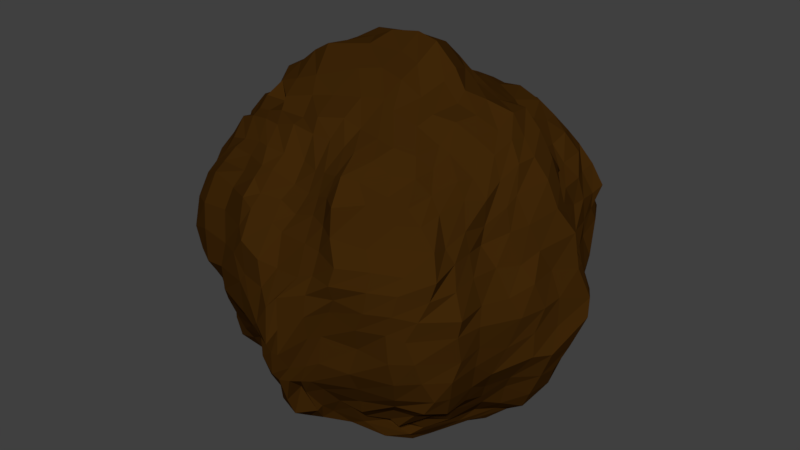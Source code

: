 # Source: Boulder.blend  (saved by Blender 2.77.0; exported with 4.5.12 LTS)
import bpy
from mathutils import Matrix  # noqa: F401  (used for matrix-valued properties, if any)

bpy.ops.wm.read_factory_settings(use_empty=True)
scene = bpy.context.scene
scene.name = 'Scene'

# ---- collections
col_collection_1 = bpy.data.collections.new('Collection 1'); scene.collection.children.link(col_collection_1)

# ---- materials (node trees are filled in below, after node groups)
mat_material_001 = bpy.data.materials.new('Material.001')
mat_material_001.alpha_threshold = 0.0
mat_material_001.use_transparent_shadow = False
mat_material_001.diffuse_color = (0.04955, 0.01964, 0.00249, 1.0)
mat_material_001.roughness = 0.5
mat_material_001.specular_intensity = 0.0

# ---- material node trees

# ---- world
world_world = bpy.data.worlds.new('World'); scene.world = world_world
world_world.color = (0.05088, 0.05088, 0.05088)
world_world.use_sun_shadow = False
world_world.sun_shadow_jitter_overblur = 0.0
world_world.cycles.sampling_method = 'MANUAL'

# ---- meshes
me_cube_002 = bpy.data.meshes.new('Cube.002')
me_cube_002.from_pydata([(-1.143, -0.9931, -0.9934), (-0.9323, -1.104, 1.082), (-0.9576, 1.053, -1.034), (-1.096, 1.04, 0.9534), (0.84, -1.093, -1.026), (0.8614, -1.015, 0.9481), (1.087, 0.8745, -0.9994), (1.04, 0.9185, 1.034), (-1.101, -1.093, -0.4546), (-1.223, -1.303, 0.02168), (-1.352, -1.063, 0.6267), (-1.25, -0.4302, 1.198), (-1.37, -0.03718, 1.196), (-1.205, 0.5539, 1.154), (-1.123, 1.215, 0.6637), (-1.116, 1.146, 0.05825), (-1.263, 1.343, -0.4844), (-1.077, 0.5805, -1.188), (-1.162, 0.05745, -1.164), (-1.155, -0.4629, -1.159), (-0.493, 1.037, 1.016), (0.01062, 1.312, 1.102), (0.3227, 1.234, 1.12), (1.322, 1.103, 0.5266), (1.108, 1.272, 0.006877), (1.015, 1.179, -0.6001), (0.4268, 1.132, -1.05), (0.07891, 1.082, -1.21), (-0.5276, 1.19, -1.092), (1.099, 0.4891, 1.018), (1.192, 0.01301, 1.292), (1.086, -0.5043, 1.087), (1.255, -1.156, 0.513), (1.103, -1.337, 0.01987), (1.247, -1.147, -0.5704), (1.061, -0.3314, -1.182), (1.278, 0.06162, -1.214), (1.139, 0.4236, -1.091), (0.419, -1.267, 1.173), (0.05028, -1.156, 1.077), (-0.4475, -1.19, 1.16), (-0.3587, -1.087, -1.059), (-0.002064, -1.281, -1.211), (0.4008, -1.174, -0.998), (0.6042, -0.5868, 1.415), (0.0433, -0.6034, 1.525), (-0.665, -0.7427, 1.403), (0.6617, -0.05926, 1.572), (0.02398, 0.1403, 1.884), (-0.8498, 0.05899, 1.613), (0.5498, 0.5215, 1.42), (-0.1438, 0.6642, 1.42), (-0.6474, 0.716, 1.424), (-0.6787, -0.5384, -1.468), (-0.06804, -0.6542, -1.353), (0.645, -0.6718, -1.502), (-0.8228, -0.04771, -1.42), (0.1429, 0.1109, -1.451), (0.6892, 0.1344, -1.564), (-0.5926, 0.712, -1.409), (0.01032, 0.6761, -1.487), (0.4926, 0.5421, -1.4), (0.5997, -1.56, 0.5808), (0.514, -1.539, 0.157), (0.278, -1.538, -0.594), (-0.08545, -1.422, 0.6013), (0.04212, -1.781, -0.2131), (0.04876, -1.668, -0.6073), (-0.4349, -1.49, 0.8248), (-0.4374, -1.582, 0.09665), (-0.3711, -1.396, -0.5736), (1.299, 0.6737, 0.4901), (1.513, 0.5703, -0.01468), (1.311, 0.5549, -0.7028), (1.536, 0.0181, 0.7763), (1.773, 0.2317, -0.04401), (1.613, 0.0133, -0.7002), (1.202, -0.5324, 0.5608), (1.56, -0.4466, -0.003117), (1.312, -0.558, -0.7059), (-0.8059, 1.314, 0.6222), (-0.6849, 1.378, -0.04323), (-0.5915, 1.534, -0.7456), (-0.1328, 1.538, 0.4764), (-0.06356, 1.628, 0.01384), (0.2918, 1.498, -0.9004), (0.3995, 1.395, 0.4844), (0.3822, 1.524, -0.04232), (0.5565, 1.405, -0.7141), (-1.512, -0.5291, 0.5722), (-1.5, -0.689, 0.03403), (-1.262, -0.6503, -0.6177), (-1.701, -0.1843, 0.5014), (-1.69, 0.08815, -0.05262), (-1.37, 0.07838, -0.5277), (-1.577, 0.6543, 0.5344), (-1.438, 0.858, -0.1072), (-1.17, 0.7657, -0.6263), (-1.202, -1.084, 0.7856), (-1.071, -1.084, 0.9132), (-1.133, 0.7095, 1.042), (-1.111, 0.9349, 1.029), (-1.131, 1.256, -0.7294), (-1.055, 1.208, -0.8832), (-1.137, -0.6309, -1.076), (-1.191, -0.7546, -1.07), (0.5443, 1.191, 1.126), (0.8287, 1.028, 1.085), (1.057, 1.076, -0.762), (1.056, 0.9965, -0.8929), (-0.6934, 1.144, -1.121), (-0.8376, 1.103, -1.1), (1.036, -0.6334, 1.092), (0.9643, -0.8575, 1.031), (1.155, -1.16, -0.7197), (0.9909, -1.081, -0.858), (1.124, 0.5861, -1.039), (1.096, 0.7845, -1.091), (-0.5751, -1.149, 1.157), (-0.7616, -1.133, 1.123), (0.51, -1.131, -1.055), (0.7145, -1.056, -1.034), (-1.136, -1.053, -0.7755), (-1.101, -1.083, -0.6096), (-1.165, -1.158, -0.321), (-1.243, -1.235, -0.1359), (-1.343, -1.256, 0.1836), (-1.316, -1.212, 0.4643), (-1.076, -0.8544, 1.16), (-1.136, -0.6774, 1.108), (-1.27, -0.3046, 1.183), (-1.352, -0.1246, 1.21), (-1.337, 0.1527, 1.228), (-1.28, 0.4032, 1.137), (-1.112, 1.127, 0.8571), (-1.141, 1.178, 0.7663), (-1.128, 1.188, 0.4488), (-1.206, 1.161, 0.2357), (-1.1, 1.193, -0.1384), (-1.211, 1.253, -0.2541), (-0.9748, 0.9225, -1.11), (-1.076, 0.7985, -1.134), (-1.12, 0.4847, -1.147), (-1.14, 0.2272, -1.204), (-1.176, -0.1308, -1.154), (-1.166, -0.2993, -1.171), (-0.9001, 1.061, 1.028), (-0.7421, 1.035, 1.056), (-0.3235, 1.124, 1.117), (-0.1594, 1.23, 1.153), (0.1396, 1.263, 1.069), (0.2405, 1.252, 1.096), (1.111, 1.007, 0.8964), (1.226, 1.064, 0.7214), (1.211, 1.193, 0.3136), (1.169, 1.311, 0.2048), (1.107, 1.263, -0.2116), (1.091, 1.19, -0.4192), (0.8642, 1.008, -1.004), (0.6364, 1.086, -1.0), (0.3037, 1.14, -1.091), (0.177, 1.12, -1.172), (-0.1903, 1.174, -1.168), (-0.3414, 1.131, -1.218), (1.108, 0.7656, 1.072), (1.063, 0.6542, 0.9878), (1.145, 0.3526, 1.162), (1.212, 0.2046, 1.299), (1.179, -0.1396, 1.314), (1.135, -0.3009, 1.226), (1.022, -1.057, 0.8624), (1.176, -1.087, 0.7109), (1.221, -1.195, 0.3538), (1.178, -1.278, 0.1983), (1.167, -1.301, -0.1743), (1.194, -1.242, -0.3683), (0.9286, -0.8047, -1.06), (1.013, -0.626, -1.141), (1.174, -0.1757, -1.204), (1.226, -0.07807, -1.242), (1.242, 0.2458, -1.162), (1.205, 0.3294, -1.104), (0.7407, -1.099, 1.039), (0.5508, -1.206, 1.143), (0.3274, -1.226, 1.138), (0.1679, -1.182, 1.105), (-0.1306, -1.092, 1.094), (-0.2826, -1.165, 1.135), (-0.8755, -0.9655, -1.058), (-0.6105, -1.037, -1.072), (-0.2449, -1.113, -1.128), (-0.1565, -1.237, -1.186), (0.1413, -1.271, -1.166), (0.2265, -1.227, -1.084), (-0.8134, -0.6011, 1.283), (-1.022, -0.6181, 1.293), (0.9064, -0.5733, 1.264), (0.8117, -0.5757, 1.307), (0.3837, -0.6169, 1.495), (0.2449, -0.5612, 1.536), (-0.2276, -0.6387, 1.486), (-0.4208, -0.6803, 1.453), (-1.036, 0.03905, 1.498), (-1.234, 0.02426, 1.394), (1.048, 0.06076, 1.444), (0.8399, -0.01255, 1.526), (0.4953, 0.02944, 1.701), (0.2708, 0.06591, 1.869), (-0.2494, 0.1285, 1.845), (-0.4577, 0.1476, 1.749), (-0.8617, 0.7, 1.343), (-0.9694, 0.6574, 1.24), (0.9318, 0.4696, 1.176), (0.7215, 0.5629, 1.335), (0.3035, 0.5935, 1.435), (0.08949, 0.632, 1.439), (-0.3208, 0.7044, 1.474), (-0.4497, 0.7528, 1.467), (0.6001, -0.8697, 1.326), (0.5407, -1.035, 1.258), (0.05893, -0.8225, 1.418), (0.03433, -0.9609, 1.279), (-0.6046, -0.8569, 1.329), (-0.523, -0.9906, 1.266), (0.6931, -0.1949, 1.508), (0.6414, -0.4427, 1.478), (0.02221, -0.08225, 1.766), (0.03176, -0.3333, 1.694), (-0.8769, -0.1614, 1.611), (-0.7448, -0.527, 1.48), (0.6283, 0.3278, 1.479), (0.5613, 0.225, 1.543), (-0.04335, 0.5558, 1.639), (-0.06851, 0.3041, 1.806), (-0.6807, 0.5347, 1.591), (-0.7984, 0.295, 1.632), (0.4662, 1.023, 1.269), (0.4665, 0.7138, 1.364), (-0.01444, 1.061, 1.278), (-0.1627, 0.8972, 1.303), (-0.5563, 0.9475, 1.203), (-0.634, 0.8743, 1.334), (0.7562, -0.5674, -1.452), (0.959, -0.4123, -1.303), (-1.022, -0.4944, -1.284), (-0.8329, -0.5379, -1.402), (-0.448, -0.61, -1.443), (-0.2364, -0.632, -1.371), (0.155, -0.6312, -1.447), (0.3609, -0.6554, -1.507), (0.8673, 0.05919, -1.458), (1.009, 0.1203, -1.321), (-1.04, 0.01171, -1.235), (-0.9217, 0.009372, -1.353), (-0.5102, 0.04595, -1.488), (-0.1358, -0.006031, -1.423), (0.2918, 0.0996, -1.516), (0.4879, 0.09297, -1.526), (0.7451, 0.5323, -1.342), (0.9728, 0.5219, -1.199), (-0.9467, 0.6662, -1.293), (-0.7789, 0.6787, -1.293), (-0.3707, 0.7639, -1.476), (-0.2009, 0.7336, -1.438), (0.1806, 0.6209, -1.473), (0.3948, 0.6275, -1.452), (-0.5871, -0.7107, -1.365), (-0.4863, -0.9352, -1.227), (-0.08773, -0.8136, -1.327), (-0.004892, -1.073, -1.303), (0.5511, -0.9309, -1.366), (0.4126, -1.043, -1.212), (-0.7454, -0.2204, -1.447), (-0.7403, -0.4006, -1.457), (0.09452, -0.1309, -1.398), (-0.04012, -0.3871, -1.42), (0.6612, -0.1768, -1.554), (0.6127, -0.4046, -1.536), (-0.7185, 0.4753, -1.425), (-0.7111, 0.2205, -1.4), (0.06664, 0.4692, -1.532), (0.03516, 0.3237, -1.471), (0.585, 0.4369, -1.488), (0.6427, 0.2611, -1.561), (-0.5339, 1.026, -1.22), (-0.5782, 0.9027, -1.316), (0.07938, 0.9634, -1.284), (0.0255, 0.834, -1.416), (0.4613, 0.9424, -1.176), (0.5103, 0.6997, -1.312), (0.3144, -1.423, -0.7148), (0.351, -1.273, -0.8965), (0.4726, -1.437, 0.9952), (0.4843, -1.474, 0.7637), (0.5682, -1.597, 0.4301), (0.5717, -1.55, 0.2893), (0.4228, -1.541, -0.1013), (0.3977, -1.552, -0.361), (0.022, -1.562, -0.8787), (0.02543, -1.484, -1.058), (0.06291, -1.252, 0.9249), (-0.01695, -1.328, 0.7434), (-0.04398, -1.531, 0.3412), (0.0132, -1.73, 0.09738), (0.03625, -1.725, -0.3217), (0.04168, -1.732, -0.519), (-0.4081, -1.304, -0.7338), (-0.3812, -1.191, -0.907), (-0.4345, -1.267, 1.025), (-0.461, -1.333, 0.9339), (-0.4912, -1.5, 0.5557), (-0.5129, -1.562, 0.3308), (-0.4153, -1.583, -0.1898), (-0.4452, -1.434, -0.3917), (0.8448, -1.425, 0.5741), (1.05, -1.287, 0.5449), (0.7411, -1.494, 0.06015), (0.9764, -1.416, 0.07112), (0.6458, -1.376, -0.5907), (0.9637, -1.295, -0.5985), (0.1852, -1.439, 0.5998), (0.3429, -1.452, 0.5898), (0.1168, -1.717, -0.07748), (0.3395, -1.646, 0.089), (0.1149, -1.618, -0.6192), (0.1963, -1.565, -0.6131), (-0.3875, -1.458, 0.7278), (-0.1698, -1.439, 0.6632), (-0.2704, -1.648, -0.004798), (-0.1313, -1.709, -0.1222), (-0.2479, -1.483, -0.6312), (-0.1028, -1.61, -0.6507), (-1.035, -1.245, 0.7847), (-0.7472, -1.314, 0.7516), (-1.03, -1.41, 0.006028), (-0.7836, -1.475, 0.06832), (-0.8562, -1.267, -0.5554), (-0.6648, -1.294, -0.562), (1.287, 0.5582, -0.8016), (1.223, 0.4718, -0.9976), (1.19, 0.5875, 0.8054), (1.273, 0.5624, 0.677), (1.396, 0.5749, 0.3089), (1.449, 0.56, 0.1828), (1.435, 0.5213, -0.2325), (1.421, 0.6158, -0.4445), (1.538, 0.06269, -0.9022), (1.422, 0.06084, -0.9923), (1.313, -0.01406, 1.166), (1.44, 0.00398, 0.9994), (1.654, 0.1182, 0.5609), (1.705, 0.1254, 0.2514), (1.793, 0.1879, -0.2034), (1.688, 0.1126, -0.4964), (1.251, -0.511, -0.8563), (1.211, -0.4373, -0.9721), (1.208, -0.4902, 0.9334), (1.202, -0.4945, 0.7115), (1.334, -0.504, 0.3926), (1.47, -0.5064, 0.1684), (1.493, -0.5327, -0.2675), (1.415, -0.6161, -0.5086), (1.311, 0.8099, 0.4951), (1.295, 0.988, 0.482), (1.402, 0.8378, -0.03418), (1.249, 1.085, 0.01049), (1.229, 0.7258, -0.6441), (1.154, 0.9779, -0.6629), (1.522, 0.1737, 0.677), (1.34, 0.4416, 0.593), (1.706, 0.3322, -0.02502), (1.583, 0.4476, -0.03472), (1.575, 0.228, -0.6715), (1.421, 0.444, -0.6684), (1.334, -0.3293, 0.6374), (1.452, -0.2503, 0.7064), (1.629, -0.2201, 0.009536), (1.651, -0.04739, 0.03512), (1.421, -0.3539, -0.6762), (1.587, -0.1484, -0.6988), (1.231, -0.9036, 0.5598), (1.222, -0.7105, 0.5692), (1.378, -1.04, 0.02891), (1.414, -0.8078, 0.03025), (1.303, -1.016, -0.5841), (1.332, -0.7695, -0.5895), (-0.6635, 1.488, -0.8224), (-0.6005, 1.298, -0.9736), (-0.6721, 1.134, 0.9251), (-0.6745, 1.218, 0.8043), (-0.7996, 1.373, 0.4503), (-0.7164, 1.406, 0.1904), (-0.6584, 1.471, -0.2485), (-0.6737, 1.565, -0.4424), (0.2072, 1.363, -0.978), (0.1382, 1.248, -1.128), (-0.07218, 1.451, 0.889), (-0.08347, 1.493, 0.7345), (-0.1716, 1.587, 0.3328), (-0.07464, 1.566, 0.1742), (0.01129, 1.64, -0.3237), (0.1521, 1.64, -0.637), (0.5156, 1.371, -0.8867), (0.5024, 1.277, -0.9466), (0.3589, 1.301, 0.8983), (0.3796, 1.324, 0.7216), (0.4427, 1.411, 0.3365), (0.4153, 1.538, 0.1334), (0.4272, 1.534, -0.26), (0.5687, 1.484, -0.4906), (-0.9619, 1.313, 0.657), (-1.044, 1.254, 0.6755), (-0.809, 1.311, -0.01289), (-0.9831, 1.227, 0.05805), (-0.8504, 1.532, -0.591), (-1.045, 1.456, -0.4983), (-0.3274, 1.546, 0.5514), (-0.584, 1.377, 0.5893), (-0.2913, 1.519, -0.005211), (-0.508, 1.517, -0.04265), (-0.08444, 1.601, -0.8251), (-0.3166, 1.603, -0.6895), (0.2103, 1.416, 0.553), (0.0619, 1.556, 0.5502), (0.2547, 1.602, -0.05496), (0.09989, 1.608, 0.01319), (0.4725, 1.457, -0.7734), (0.3551, 1.474, -0.8159), (1.051, 1.257, 0.5323), (0.6974, 1.337, 0.4981), (0.8739, 1.399, -0.01232), (0.6812, 1.504, -0.01396), (0.853, 1.285, -0.6319), (0.7153, 1.367, -0.7067), (-1.245, -0.5776, -0.8447), (-1.206, -0.5397, -0.9989), (-1.347, -0.5151, 1.038), (-1.392, -0.5222, 0.7668), (-1.533, -0.6089, 0.4343), (-1.481, -0.579, 0.2528), (-1.446, -0.6544, -0.1902), (-1.345, -0.6396, -0.4297), (-1.351, 0.08081, -0.7534), (-1.285, 0.1182, -0.9413), (-1.505, -0.08218, 0.9933), (-1.622, 0.01797, 0.8401), (-1.799, -0.03392, 0.3475), (-1.696, 0.01023, 0.1784), (-1.589, 0.07157, -0.2619), (-1.51, 0.04618, -0.4166), (-1.171, 0.6788, -0.7696), (-1.14, 0.6576, -0.9933), (-1.294, 0.6108, 0.9617), (-1.404, 0.6281, 0.7222), (-1.496, 0.7276, 0.3279), (-1.489, 0.8393, 0.1928), (-1.388, 0.8235, -0.2873), (-1.29, 0.8301, -0.4116), (-1.503, -0.7232, 0.6065), (-1.385, -0.925, 0.6138), (-1.429, -0.8666, 0.07527), (-1.384, -1.073, -0.01588), (-1.217, -0.7774, -0.5877), (-1.157, -0.9573, -0.572), (-1.672, -0.2258, 0.6076), (-1.576, -0.4106, 0.6066), (-1.646, -0.1664, -0.0206), (-1.595, -0.3904, -0.03653), (-1.403, -0.1936, -0.6291), (-1.303, -0.3967, -0.6219), (-1.608, 0.3839, 0.5152), (-1.652, 0.1646, 0.5811), (-1.552, 0.6101, -0.07252), (-1.627, 0.4297, -0.06232), (-1.281, 0.5021, -0.592), (-1.365, 0.2655, -0.5881), (-1.289, 1.024, 0.5761), (-1.399, 0.8444, 0.5507), (-1.242, 1.044, 0.01961), (-1.349, 0.9747, -0.0286), (-1.274, 1.125, -0.5225), (-1.221, 1.004, -0.5691), (-1.258, 0.9836, -0.2282), (-1.274, 1.037, -0.3776), (-1.298, 1.133, -0.1975), (-1.251, 1.109, -0.3408), (-1.378, 0.8983, 0.3215), (-1.383, 0.92, 0.1726), (-1.289, 1.065, 0.3804), (-1.244, 1.009, 0.238), (-1.218, 0.7683, 0.8904), (-1.345, 0.8248, 0.7306), (-1.176, 0.9551, 0.8651), (-1.238, 1.045, 0.7539), (-1.545, 0.4208, -0.2769), (-1.485, 0.306, -0.3977), (-1.515, 0.5433, -0.2553), (-1.387, 0.533, -0.4044), (-1.718, 0.293, 0.3952), (-1.693, 0.3572, 0.1778), (-1.593, 0.5069, 0.3437), (-1.603, 0.5311, 0.1392), (-1.425, 0.1244, 1.013), (-1.546, 0.1667, 0.7844), (-1.457, 0.4265, 0.9397), (-1.605, 0.3866, 0.7367), (-1.517, -0.366, -0.2266), (-1.428, -0.4156, -0.4299), (-1.577, -0.1791, -0.2186), (-1.472, -0.1427, -0.4683), (-1.641, -0.3892, 0.3948), (-1.58, -0.4533, 0.1533), (-1.668, -0.2353, 0.3745), (-1.707, -0.2008, 0.19), (-1.417, -0.343, 1.044), (-1.531, -0.338, 0.8144), (-1.498, -0.1521, 1.041), (-1.549, -0.1482, 0.8246), (-1.331, -1.02, -0.2188), (-1.272, -1.067, -0.3977), (-1.377, -0.8409, -0.1137), (-1.319, -0.8156, -0.4119), (-1.446, -0.9769, 0.3988), (-1.394, -1.046, 0.1639), (-1.492, -0.7517, 0.3788), (-1.515, -0.8276, 0.3052), (-1.191, -0.8764, 0.9843), (-1.318, -0.9156, 0.8168), (-1.251, -0.6714, 0.9506), (-1.395, -0.7331, 0.8331), (-1.294, 0.3126, -0.7923), (-1.242, 0.2768, -1.049), (-1.201, 0.4899, -0.8212), (-1.181, 0.4823, -0.9516), (-1.264, -0.3361, -0.7599), (-1.271, -0.3391, -1.021), (-1.358, -0.1319, -0.8178), (-1.207, -0.1409, -1.005), (-1.173, -0.9139, -0.7193), (-1.142, -0.8236, -0.9001), (-1.169, -0.7438, -0.7396), (-1.146, -0.6935, -0.9045), (0.6549, 1.462, -0.286), (0.7305, 1.445, -0.5077), (0.9163, 1.421, -0.2074), (0.8989, 1.335, -0.4301), (0.7132, 1.405, 0.292), (0.7082, 1.485, 0.1899), (1.019, 1.336, 0.3785), (0.9254, 1.347, 0.1569), (0.5793, 1.289, 0.9105), (0.6187, 1.323, 0.7314), (0.8647, 1.092, 0.909), (0.9808, 1.167, 0.7509), (0.2688, 1.644, -0.2149), (0.3328, 1.588, -0.5438), (0.3268, 1.577, -0.2989), (0.3809, 1.544, -0.5061), (0.05135, 1.586, 0.3967), (0.1178, 1.627, 0.1755), (0.2765, 1.516, 0.39), (0.2492, 1.559, 0.1612), (0.1182, 1.419, 0.8951), (0.07357, 1.497, 0.7692), (0.2325, 1.348, 0.8606), (0.2252, 1.389, 0.7539), (-0.4683, 1.571, -0.2995), (-0.4314, 1.602, -0.4824), (-0.2524, 1.611, -0.3411), (-0.1666, 1.594, -0.5572), (-0.5703, 1.443, 0.372), (-0.498, 1.434, 0.1356), (-0.3079, 1.548, 0.3645), (-0.2992, 1.479, 0.1753), (-0.4435, 1.226, 0.9691), (-0.4592, 1.324, 0.8011), (-0.2825, 1.343, 0.9995), (-0.2745, 1.438, 0.7794), (-1.017, 1.32, -0.1385), (-1.041, 1.431, -0.3399), (-0.7946, 1.394, -0.2443), (-0.8865, 1.505, -0.3598), (-1.02, 1.287, 0.4512), (-1.014, 1.197, 0.2813), (-0.9653, 1.342, 0.4625), (-0.9077, 1.28, 0.1695), (-0.9221, 1.136, 0.8951), (-1.036, 1.211, 0.7983), (-0.7907, 1.144, 0.9416), (-0.9116, 1.238, 0.8123), (0.3157, 1.415, -0.9596), (0.2356, 1.274, -1.088), (0.411, 1.375, -0.9276), (0.3948, 1.274, -1.002), (-0.3188, 1.46, -0.886), (-0.3061, 1.339, -1.132), (-0.1721, 1.43, -0.9661), (-0.1752, 1.323, -1.076), (-1.015, 1.394, -0.7106), (-0.8803, 1.226, -0.9177), (-0.819, 1.446, -0.7821), (-0.7741, 1.274, -0.9928), (1.407, -0.7888, -0.1673), (1.388, -0.8106, -0.3451), (1.384, -0.9962, -0.2107), (1.349, -1.056, -0.3855), (1.299, -0.7524, 0.399), (1.38, -0.7447, 0.1796), (1.304, -0.9755, 0.3751), (1.402, -1.027, 0.1774), (1.11, -0.641, 0.9604), (1.181, -0.7126, 0.7439), (1.05, -0.8729, 0.9071), (1.154, -0.9234, 0.6722), (1.661, -0.06033, -0.2255), (1.682, -0.1495, -0.4495), (1.596, -0.3011, -0.1995), (1.602, -0.3077, -0.4247), (1.53, -0.1965, 0.4843), (1.58, -0.08042, 0.2792), (1.436, -0.3138, 0.3718), (1.565, -0.2977, 0.2424), (1.281, -0.1764, 1.151), (1.321, -0.2433, 0.9227), (1.213, -0.3251, 1.037), (1.298, -0.3372, 0.8468), (1.561, 0.4876, -0.2875), (1.493, 0.4204, -0.4672), (1.701, 0.3207, -0.2811), (1.654, 0.2946, -0.4622), (1.425, 0.413, 0.3849), (1.497, 0.4479, 0.1618), (1.539, 0.2281, 0.4413), (1.66, 0.255, 0.2287), (1.273, 0.4019, 0.9476), (1.232, 0.3887, 0.76), (1.333, 0.2169, 1.09), (1.447, 0.1788, 0.893), (1.266, 1.045, -0.2113), (1.177, 1.004, -0.4846), (1.371, 0.8183, -0.245), (1.296, 0.7752, -0.4476), (1.293, 0.9862, 0.3352), (1.305, 1.061, 0.2042), (1.328, 0.8201, 0.288), (1.347, 0.7868, 0.1603), (1.191, 0.8755, 0.8805), (1.207, 0.9289, 0.6856), (1.163, 0.6907, 0.8334), (1.267, 0.7749, 0.6963), (1.492, -0.1533, -0.9237), (1.401, -0.1044, -1.114), (1.35, -0.3191, -0.8201), (1.286, -0.2804, -1.041), (1.345, 0.4357, -0.7946), (1.301, 0.333, -0.954), (1.496, 0.2552, -0.8494), (1.311, 0.2563, -1.018), (1.158, 0.9316, -0.8128), (1.135, 0.8236, -0.9933), (1.204, 0.6556, -0.8074), (1.186, 0.632, -0.932), (-0.8058, -1.443, -0.1745), (-0.6766, -1.421, -0.3203), (-0.9605, -1.317, -0.1813), (-0.9054, -1.327, -0.3598), (-0.7946, -1.377, 0.5589), (-0.7411, -1.447, 0.2905), (-1.059, -1.37, 0.5383), (-1.046, -1.4, 0.3086), (-0.6325, -1.197, 1.034), (-0.6886, -1.231, 0.8931), (-0.8623, -1.154, 1.032), (-0.9286, -1.232, 0.9093), (-0.1496, -1.653, -0.2874), (-0.119, -1.678, -0.4428), (-0.2264, -1.663, -0.1969), (-0.2584, -1.544, -0.4202), (-0.1744, -1.614, 0.4064), (-0.1329, -1.63, 0.1766), (-0.3823, -1.588, 0.4956), (-0.377, -1.581, 0.1887), (-0.1127, -1.229, 0.9391), (-0.1648, -1.334, 0.8287), (-0.308, -1.271, 1.026), (-0.3451, -1.385, 0.8473), (0.3309, -1.598, -0.1283), (0.2698, -1.576, -0.4302), (0.1152, -1.733, -0.3098), (0.1409, -1.636, -0.4712), (0.355, -1.544, 0.4209), (0.3468, -1.623, 0.2825), (0.215, -1.562, 0.3679), (0.09882, -1.694, 0.1963), (0.3161, -1.316, 0.9839), (0.3337, -1.386, 0.7784), (0.1906, -1.279, 0.9401), (0.1795, -1.332, 0.8006), (0.9981, -1.413, -0.1828), (1.013, -1.365, -0.3954), (0.7118, -1.44, -0.1488), (0.6435, -1.47, -0.3973), (1.047, -1.359, 0.4114), (1.021, -1.4, 0.2422), (0.8421, -1.477, 0.4224), (0.8202, -1.496, 0.2401), (0.8711, -1.169, 0.8693), (0.9216, -1.217, 0.7155), (0.6787, -1.282, 1.024), (0.7592, -1.379, 0.718), (-0.08163, -1.533, -0.7952), (-0.1588, -1.441, -1.009), (-0.2728, -1.358, -0.8058), (-0.2224, -1.24, -0.9168), (0.1563, -1.474, -0.7868), (0.2063, -1.34, -0.9776), (0.09758, -1.468, -0.7581), (0.1829, -1.372, -1.021), (0.902, -1.217, -0.73), (0.788, -1.102, -0.8831), (0.5791, -1.279, -0.7909), (0.5667, -1.244, -0.9271), (0.2032, 0.8005, -1.391), (0.3269, 0.7369, -1.377), (0.227, 0.9623, -1.249), (0.3278, 0.9592, -1.194), (-0.3931, 0.8629, -1.337), (-0.2077, 0.8749, -1.409), (-0.3267, 1.018, -1.243), (-0.1336, 0.974, -1.31), (-0.9352, 0.8674, -1.219), (-0.7535, 0.8717, -1.275), (-0.8392, 0.967, -1.167), (-0.668, 1.013, -1.197), (0.2252, 0.3533, -1.538), (0.3942, 0.2922, -1.552), (0.2451, 0.4977, -1.512), (0.3937, 0.4179, -1.532), (-0.4299, 0.2637, -1.485), (-0.1728, 0.2991, -1.491), (-0.4279, 0.4561, -1.493), (-0.2186, 0.4191, -1.455), (-1.029, 0.2626, -1.29), (-0.8493, 0.226, -1.336), (-0.988, 0.4976, -1.296), (-0.8725, 0.4711, -1.354), (0.1257, -0.3962, -1.445), (0.4149, -0.3359, -1.521), (0.2922, -0.1479, -1.444), (0.438, -0.1671, -1.481), (-0.4798, -0.4064, -1.471), (-0.2754, -0.3916, -1.471), (-0.4923, -0.1708, -1.441), (-0.2044, -0.1387, -1.359), (-1.001, -0.3365, -1.279), (-0.8798, -0.3536, -1.358), (-1.043, -0.1681, -1.281), (-0.8809, -0.2113, -1.346), (0.1038, -1.069, -1.321), (0.2964, -1.077, -1.256), (0.1224, -0.836, -1.36), (0.315, -0.8747, -1.399), (-0.3337, -1.01, -1.241), (-0.1719, -1.039, -1.28), (-0.3922, -0.7406, -1.374), (-0.257, -0.7982, -1.346), (-0.9202, -0.8864, -1.141), (-0.7215, -0.8953, -1.184), (-0.9759, -0.684, -1.223), (-0.7374, -0.6996, -1.291), (0.903, 0.2562, -1.511), (1.082, 0.3071, -1.331), (0.8569, 0.4749, -1.376), (1.01, 0.3756, -1.266), (0.8267, -0.3076, -1.403), (1.009, -0.3, -1.332), (0.909, -0.1251, -1.487), (1.065, -0.165, -1.37), (0.5681, -0.9448, -1.174), (0.7279, -0.9134, -1.11), (0.7419, -0.8246, -1.318), (0.8258, -0.751, -1.248), (-0.3508, 0.8553, 1.314), (-0.4295, 0.8928, 1.357), (-0.2184, 1.015, 1.299), (-0.3368, 0.9861, 1.238), (0.2389, 0.8101, 1.376), (0.061, 0.8418, 1.35), (0.3076, 1.011, 1.26), (0.1767, 1.026, 1.279), (0.8452, 0.6813, 1.158), (0.641, 0.6605, 1.282), (0.8621, 0.8668, 1.084), (0.7212, 0.9544, 1.212), (-0.2872, 0.3381, 1.781), (-0.5536, 0.3088, 1.766), (-0.276, 0.5263, 1.634), (-0.4702, 0.5733, 1.602), (0.4001, 0.2901, 1.61), (0.1787, 0.3104, 1.786), (0.3794, 0.3832, 1.581), (0.1587, 0.5305, 1.603), (1.017, 0.2819, 1.416), (0.7953, 0.2214, 1.447), (0.9581, 0.3601, 1.266), (0.794, 0.389, 1.379), (-0.1641, -0.3974, 1.666), (-0.5429, -0.5029, 1.55), (-0.2959, -0.1086, 1.774), (-0.6661, -0.2181, 1.727), (0.4462, -0.3469, 1.543), (0.2737, -0.383, 1.662), (0.5017, -0.1243, 1.63), (0.2586, -0.1629, 1.73), (1.005, -0.3455, 1.33), (0.8317, -0.4066, 1.453), (1.05, -0.1387, 1.351), (0.8894, -0.2117, 1.464), (-0.1362, -0.9773, 1.28), (-0.3305, -0.994, 1.32), (-0.1573, -0.8991, 1.394), (-0.3475, -0.8688, 1.333), (0.3517, -1.037, 1.278), (0.2043, -0.9867, 1.266), (0.4271, -0.8459, 1.35), (0.2195, -0.8124, 1.366), (0.8578, -0.9194, 1.162), (0.7096, -1.019, 1.175), (0.8873, -0.7451, 1.184), (0.7648, -0.8024, 1.28), (-0.9623, 0.2329, 1.527), (-1.142, 0.1902, 1.357), (-0.8738, 0.5425, 1.404), (-1.086, 0.4498, 1.324), (-0.936, -0.513, 1.417), (-1.121, -0.4116, 1.254), (-1.041, -0.1762, 1.475), (-1.225, -0.1493, 1.387), (-0.6813, -0.9632, 1.267), (-0.8826, -0.9186, 1.231), (-0.7864, -0.8214, 1.272), (-0.9481, -0.7808, 1.239), (-0.8155, 0.8583, 1.222), (-1.026, 0.7675, 1.131), (-0.6691, 0.9464, 1.131), (-0.9278, 0.9538, 1.118), (0.7381, 0.7036, -1.264), (0.9322, 0.6609, -1.135), (0.7037, 0.8903, -1.148), (0.8991, 0.8631, -1.15), (-0.6531, -1.205, -0.7104), (-0.6565, -1.128, -0.9322), (-0.8737, -1.183, -0.7251), (-0.877, -1.085, -0.8745), (1.265, -0.7563, -0.7568), (1.109, -0.715, -0.9482), (1.238, -0.9649, -0.7857), (1.051, -0.8707, -0.9359), (0.693, 1.269, -0.7891), (0.6776, 1.181, -0.9087), (0.8405, 1.191, -0.7767), (0.8422, 1.105, -0.8751), (-1.188, 0.9654, -0.8166), (-1.152, 0.8792, -0.9815), (-1.179, 1.107, -0.7218), (-1.058, 0.9616, -0.9252)], [], [(865, 103, 2, 140), (861, 109, 6, 158), (857, 115, 4, 176), (853, 122, 0, 188), (849, 158, 6, 117), (845, 146, 3, 101), (841, 195, 11, 129), (837, 203, 12, 131), (833, 211, 13, 133), (829, 197, 44, 218), (825, 199, 45, 220), (821, 201, 46, 222), (817, 205, 47, 224), (813, 207, 48, 226), (809, 209, 49, 228), (805, 213, 50, 230), (801, 215, 51, 232), (797, 217, 52, 234), (793, 106, 22, 236), (789, 150, 21, 238), (785, 148, 20, 240), (781, 243, 35, 177), (777, 251, 36, 179), (773, 259, 37, 181), (769, 245, 53, 266), (765, 247, 54, 268), (761, 249, 55, 270), (757, 253, 56, 272), (753, 255, 57, 274), (749, 257, 58, 276), (745, 261, 59, 278), (741, 263, 60, 280), (737, 265, 61, 282), (733, 110, 28, 284), (729, 162, 27, 286), (725, 160, 26, 288), (721, 291, 43, 120), (717, 299, 42, 192), (713, 307, 41, 190), (709, 293, 62, 314), (705, 295, 63, 316), (701, 297, 64, 318), (697, 301, 65, 320), (693, 303, 66, 322), (689, 305, 67, 324), (685, 309, 68, 326), (681, 311, 69, 328), (677, 313, 70, 330), (673, 98, 10, 332), (669, 126, 9, 334), (665, 124, 8, 336), (661, 339, 37, 116), (657, 347, 36, 180), (653, 355, 35, 178), (649, 341, 71, 362), (645, 343, 72, 364), (641, 345, 73, 366), (637, 349, 74, 368), (633, 351, 75, 370), (629, 353, 76, 372), (625, 357, 77, 374), (621, 359, 78, 376), (617, 361, 79, 378), (613, 171, 32, 380), (609, 173, 33, 382), (605, 175, 34, 384), (601, 387, 28, 110), (597, 395, 27, 162), (593, 403, 26, 160), (589, 389, 80, 410), (585, 391, 81, 412), (581, 393, 82, 414), (577, 397, 83, 416), (573, 399, 84, 418), (569, 401, 85, 420), (565, 405, 86, 422), (561, 407, 87, 424), (557, 409, 88, 426), (553, 153, 23, 428), (549, 155, 24, 430), (545, 157, 25, 432), (541, 435, 19, 104), (537, 443, 18, 144), (533, 451, 17, 142), (529, 437, 89, 458), (525, 439, 90, 460), (521, 441, 91, 462), (517, 445, 92, 464), (513, 447, 93, 466), (509, 449, 94, 468), (505, 453, 95, 470), (501, 455, 96, 472), (497, 457, 97, 474), (493, 135, 14, 476), (489, 137, 15, 478), (485, 139, 16, 480), (457, 483, 481, 97), (483, 485, 480, 481), (96, 479, 482, 456), (456, 482, 483, 457), (479, 478, 484, 482), (482, 484, 485, 483), (478, 15, 138, 484), (484, 138, 139, 485), (455, 487, 479, 96), (487, 489, 478, 479), (95, 477, 486, 454), (454, 486, 487, 455), (477, 476, 488, 486), (486, 488, 489, 487), (476, 14, 136, 488), (488, 136, 137, 489), (453, 491, 477, 95), (491, 493, 476, 477), (13, 100, 490, 452), (452, 490, 491, 453), (100, 101, 492, 490), (490, 492, 493, 491), (101, 3, 134, 492), (492, 134, 135, 493), (449, 495, 475, 94), (495, 497, 474, 475), (93, 473, 494, 448), (448, 494, 495, 449), (473, 472, 496, 494), (494, 496, 497, 495), (472, 96, 456, 496), (496, 456, 457, 497), (447, 499, 473, 93), (499, 501, 472, 473), (92, 471, 498, 446), (446, 498, 499, 447), (471, 470, 500, 498), (498, 500, 501, 499), (470, 95, 454, 500), (500, 454, 455, 501), (445, 503, 471, 92), (503, 505, 470, 471), (12, 132, 502, 444), (444, 502, 503, 445), (132, 133, 504, 502), (502, 504, 505, 503), (133, 13, 452, 504), (504, 452, 453, 505), (441, 507, 469, 91), (507, 509, 468, 469), (90, 467, 506, 440), (440, 506, 507, 441), (467, 466, 508, 506), (506, 508, 509, 507), (466, 93, 448, 508), (508, 448, 449, 509), (439, 511, 467, 90), (511, 513, 466, 467), (89, 465, 510, 438), (438, 510, 511, 439), (465, 464, 512, 510), (510, 512, 513, 511), (464, 92, 446, 512), (512, 446, 447, 513), (437, 515, 465, 89), (515, 517, 464, 465), (11, 130, 514, 436), (436, 514, 515, 437), (130, 131, 516, 514), (514, 516, 517, 515), (131, 12, 444, 516), (516, 444, 445, 517), (124, 519, 463, 8), (519, 521, 462, 463), (9, 461, 518, 125), (125, 518, 519, 124), (461, 460, 520, 518), (518, 520, 521, 519), (460, 90, 440, 520), (520, 440, 441, 521), (126, 523, 461, 9), (523, 525, 460, 461), (10, 459, 522, 127), (127, 522, 523, 126), (459, 458, 524, 522), (522, 524, 525, 523), (458, 89, 438, 524), (524, 438, 439, 525), (98, 527, 459, 10), (527, 529, 458, 459), (1, 128, 526, 99), (99, 526, 527, 98), (128, 129, 528, 526), (526, 528, 529, 527), (129, 11, 436, 528), (528, 436, 437, 529), (443, 531, 143, 18), (531, 533, 142, 143), (94, 475, 530, 442), (442, 530, 531, 443), (475, 474, 532, 530), (530, 532, 533, 531), (474, 97, 450, 532), (532, 450, 451, 533), (435, 535, 145, 19), (535, 537, 144, 145), (91, 469, 534, 434), (434, 534, 535, 435), (469, 468, 536, 534), (534, 536, 537, 535), (468, 94, 442, 536), (536, 442, 443, 537), (122, 539, 105, 0), (539, 541, 104, 105), (8, 463, 538, 123), (123, 538, 539, 122), (463, 462, 540, 538), (538, 540, 541, 539), (462, 91, 434, 540), (540, 434, 435, 541), (409, 543, 433, 88), (543, 545, 432, 433), (87, 431, 542, 408), (408, 542, 543, 409), (431, 430, 544, 542), (542, 544, 545, 543), (430, 24, 156, 544), (544, 156, 157, 545), (407, 547, 431, 87), (547, 549, 430, 431), (86, 429, 546, 406), (406, 546, 547, 407), (429, 428, 548, 546), (546, 548, 549, 547), (428, 23, 154, 548), (548, 154, 155, 549), (405, 551, 429, 86), (551, 553, 428, 429), (22, 106, 550, 404), (404, 550, 551, 405), (106, 107, 552, 550), (550, 552, 553, 551), (107, 7, 152, 552), (552, 152, 153, 553), (401, 555, 427, 85), (555, 557, 426, 427), (84, 425, 554, 400), (400, 554, 555, 401), (425, 424, 556, 554), (554, 556, 557, 555), (424, 87, 408, 556), (556, 408, 409, 557), (399, 559, 425, 84), (559, 561, 424, 425), (83, 423, 558, 398), (398, 558, 559, 399), (423, 422, 560, 558), (558, 560, 561, 559), (422, 86, 406, 560), (560, 406, 407, 561), (397, 563, 423, 83), (563, 565, 422, 423), (21, 150, 562, 396), (396, 562, 563, 397), (150, 151, 564, 562), (562, 564, 565, 563), (151, 22, 404, 564), (564, 404, 405, 565), (393, 567, 421, 82), (567, 569, 420, 421), (81, 419, 566, 392), (392, 566, 567, 393), (419, 418, 568, 566), (566, 568, 569, 567), (418, 84, 400, 568), (568, 400, 401, 569), (391, 571, 419, 81), (571, 573, 418, 419), (80, 417, 570, 390), (390, 570, 571, 391), (417, 416, 572, 570), (570, 572, 573, 571), (416, 83, 398, 572), (572, 398, 399, 573), (389, 575, 417, 80), (575, 577, 416, 417), (20, 148, 574, 388), (388, 574, 575, 389), (148, 149, 576, 574), (574, 576, 577, 575), (149, 21, 396, 576), (576, 396, 397, 577), (139, 579, 415, 16), (579, 581, 414, 415), (15, 413, 578, 138), (138, 578, 579, 139), (413, 412, 580, 578), (578, 580, 581, 579), (412, 81, 392, 580), (580, 392, 393, 581), (137, 583, 413, 15), (583, 585, 412, 413), (14, 411, 582, 136), (136, 582, 583, 137), (411, 410, 584, 582), (582, 584, 585, 583), (410, 80, 390, 584), (584, 390, 391, 585), (135, 587, 411, 14), (587, 589, 410, 411), (3, 146, 586, 134), (134, 586, 587, 135), (146, 147, 588, 586), (586, 588, 589, 587), (147, 20, 388, 588), (588, 388, 389, 589), (395, 591, 161, 27), (591, 593, 160, 161), (85, 427, 590, 394), (394, 590, 591, 395), (427, 426, 592, 590), (590, 592, 593, 591), (426, 88, 402, 592), (592, 402, 403, 593), (387, 595, 163, 28), (595, 597, 162, 163), (82, 421, 594, 386), (386, 594, 595, 387), (421, 420, 596, 594), (594, 596, 597, 595), (420, 85, 394, 596), (596, 394, 395, 597), (103, 599, 111, 2), (599, 601, 110, 111), (16, 415, 598, 102), (102, 598, 599, 103), (415, 414, 600, 598), (598, 600, 601, 599), (414, 82, 386, 600), (600, 386, 387, 601), (361, 603, 385, 79), (603, 605, 384, 385), (78, 383, 602, 360), (360, 602, 603, 361), (383, 382, 604, 602), (602, 604, 605, 603), (382, 33, 174, 604), (604, 174, 175, 605), (359, 607, 383, 78), (607, 609, 382, 383), (77, 381, 606, 358), (358, 606, 607, 359), (381, 380, 608, 606), (606, 608, 609, 607), (380, 32, 172, 608), (608, 172, 173, 609), (357, 611, 381, 77), (611, 613, 380, 381), (31, 112, 610, 356), (356, 610, 611, 357), (112, 113, 612, 610), (610, 612, 613, 611), (113, 5, 170, 612), (612, 170, 171, 613), (353, 615, 379, 76), (615, 617, 378, 379), (75, 377, 614, 352), (352, 614, 615, 353), (377, 376, 616, 614), (614, 616, 617, 615), (376, 78, 360, 616), (616, 360, 361, 617), (351, 619, 377, 75), (619, 621, 376, 377), (74, 375, 618, 350), (350, 618, 619, 351), (375, 374, 620, 618), (618, 620, 621, 619), (374, 77, 358, 620), (620, 358, 359, 621), (349, 623, 375, 74), (623, 625, 374, 375), (30, 168, 622, 348), (348, 622, 623, 349), (168, 169, 624, 622), (622, 624, 625, 623), (169, 31, 356, 624), (624, 356, 357, 625), (345, 627, 373, 73), (627, 629, 372, 373), (72, 371, 626, 344), (344, 626, 627, 345), (371, 370, 628, 626), (626, 628, 629, 627), (370, 75, 352, 628), (628, 352, 353, 629), (343, 631, 371, 72), (631, 633, 370, 371), (71, 369, 630, 342), (342, 630, 631, 343), (369, 368, 632, 630), (630, 632, 633, 631), (368, 74, 350, 632), (632, 350, 351, 633), (341, 635, 369, 71), (635, 637, 368, 369), (29, 166, 634, 340), (340, 634, 635, 341), (166, 167, 636, 634), (634, 636, 637, 635), (167, 30, 348, 636), (636, 348, 349, 637), (157, 639, 367, 25), (639, 641, 366, 367), (24, 365, 638, 156), (156, 638, 639, 157), (365, 364, 640, 638), (638, 640, 641, 639), (364, 72, 344, 640), (640, 344, 345, 641), (155, 643, 365, 24), (643, 645, 364, 365), (23, 363, 642, 154), (154, 642, 643, 155), (363, 362, 644, 642), (642, 644, 645, 643), (362, 71, 342, 644), (644, 342, 343, 645), (153, 647, 363, 23), (647, 649, 362, 363), (7, 164, 646, 152), (152, 646, 647, 153), (164, 165, 648, 646), (646, 648, 649, 647), (165, 29, 340, 648), (648, 340, 341, 649), (347, 651, 179, 36), (651, 653, 178, 179), (76, 379, 650, 346), (346, 650, 651, 347), (379, 378, 652, 650), (650, 652, 653, 651), (378, 79, 354, 652), (652, 354, 355, 653), (339, 655, 181, 37), (655, 657, 180, 181), (73, 373, 654, 338), (338, 654, 655, 339), (373, 372, 656, 654), (654, 656, 657, 655), (372, 76, 346, 656), (656, 346, 347, 657), (109, 659, 117, 6), (659, 661, 116, 117), (25, 367, 658, 108), (108, 658, 659, 109), (367, 366, 660, 658), (658, 660, 661, 659), (366, 73, 338, 660), (660, 338, 339, 661), (313, 663, 337, 70), (663, 665, 336, 337), (69, 335, 662, 312), (312, 662, 663, 313), (335, 334, 664, 662), (662, 664, 665, 663), (334, 9, 125, 664), (664, 125, 124, 665), (311, 667, 335, 69), (667, 669, 334, 335), (68, 333, 666, 310), (310, 666, 667, 311), (333, 332, 668, 666), (666, 668, 669, 667), (332, 10, 127, 668), (668, 127, 126, 669), (309, 671, 333, 68), (671, 673, 332, 333), (40, 118, 670, 308), (308, 670, 671, 309), (118, 119, 672, 670), (670, 672, 673, 671), (119, 1, 99, 672), (672, 99, 98, 673), (305, 675, 331, 67), (675, 677, 330, 331), (66, 329, 674, 304), (304, 674, 675, 305), (329, 328, 676, 674), (674, 676, 677, 675), (328, 69, 312, 676), (676, 312, 313, 677), (303, 679, 329, 66), (679, 681, 328, 329), (65, 327, 678, 302), (302, 678, 679, 303), (327, 326, 680, 678), (678, 680, 681, 679), (326, 68, 310, 680), (680, 310, 311, 681), (301, 683, 327, 65), (683, 685, 326, 327), (39, 186, 682, 300), (300, 682, 683, 301), (186, 187, 684, 682), (682, 684, 685, 683), (187, 40, 308, 684), (684, 308, 309, 685), (297, 687, 325, 64), (687, 689, 324, 325), (63, 323, 686, 296), (296, 686, 687, 297), (323, 322, 688, 686), (686, 688, 689, 687), (322, 66, 304, 688), (688, 304, 305, 689), (295, 691, 323, 63), (691, 693, 322, 323), (62, 321, 690, 294), (294, 690, 691, 295), (321, 320, 692, 690), (690, 692, 693, 691), (320, 65, 302, 692), (692, 302, 303, 693), (293, 695, 321, 62), (695, 697, 320, 321), (38, 184, 694, 292), (292, 694, 695, 293), (184, 185, 696, 694), (694, 696, 697, 695), (185, 39, 300, 696), (696, 300, 301, 697), (175, 699, 319, 34), (699, 701, 318, 319), (33, 317, 698, 174), (174, 698, 699, 175), (317, 316, 700, 698), (698, 700, 701, 699), (316, 63, 296, 700), (700, 296, 297, 701), (173, 703, 317, 33), (703, 705, 316, 317), (32, 315, 702, 172), (172, 702, 703, 173), (315, 314, 704, 702), (702, 704, 705, 703), (314, 62, 294, 704), (704, 294, 295, 705), (171, 707, 315, 32), (707, 709, 314, 315), (5, 182, 706, 170), (170, 706, 707, 171), (182, 183, 708, 706), (706, 708, 709, 707), (183, 38, 292, 708), (708, 292, 293, 709), (299, 711, 191, 42), (711, 713, 190, 191), (67, 331, 710, 298), (298, 710, 711, 299), (331, 330, 712, 710), (710, 712, 713, 711), (330, 70, 306, 712), (712, 306, 307, 713), (291, 715, 193, 43), (715, 717, 192, 193), (64, 325, 714, 290), (290, 714, 715, 291), (325, 324, 716, 714), (714, 716, 717, 715), (324, 67, 298, 716), (716, 298, 299, 717), (115, 719, 121, 4), (719, 721, 120, 121), (34, 319, 718, 114), (114, 718, 719, 115), (319, 318, 720, 718), (718, 720, 721, 719), (318, 64, 290, 720), (720, 290, 291, 721), (265, 723, 289, 61), (723, 725, 288, 289), (60, 287, 722, 264), (264, 722, 723, 265), (287, 286, 724, 722), (722, 724, 725, 723), (286, 27, 161, 724), (724, 161, 160, 725), (263, 727, 287, 60), (727, 729, 286, 287), (59, 285, 726, 262), (262, 726, 727, 263), (285, 284, 728, 726), (726, 728, 729, 727), (284, 28, 163, 728), (728, 163, 162, 729), (261, 731, 285, 59), (731, 733, 284, 285), (17, 141, 730, 260), (260, 730, 731, 261), (141, 140, 732, 730), (730, 732, 733, 731), (140, 2, 111, 732), (732, 111, 110, 733), (257, 735, 283, 58), (735, 737, 282, 283), (57, 281, 734, 256), (256, 734, 735, 257), (281, 280, 736, 734), (734, 736, 737, 735), (280, 60, 264, 736), (736, 264, 265, 737), (255, 739, 281, 57), (739, 741, 280, 281), (56, 279, 738, 254), (254, 738, 739, 255), (279, 278, 740, 738), (738, 740, 741, 739), (278, 59, 262, 740), (740, 262, 263, 741), (253, 743, 279, 56), (743, 745, 278, 279), (18, 143, 742, 252), (252, 742, 743, 253), (143, 142, 744, 742), (742, 744, 745, 743), (142, 17, 260, 744), (744, 260, 261, 745), (249, 747, 277, 55), (747, 749, 276, 277), (54, 275, 746, 248), (248, 746, 747, 249), (275, 274, 748, 746), (746, 748, 749, 747), (274, 57, 256, 748), (748, 256, 257, 749), (247, 751, 275, 54), (751, 753, 274, 275), (53, 273, 750, 246), (246, 750, 751, 247), (273, 272, 752, 750), (750, 752, 753, 751), (272, 56, 254, 752), (752, 254, 255, 753), (245, 755, 273, 53), (755, 757, 272, 273), (19, 145, 754, 244), (244, 754, 755, 245), (145, 144, 756, 754), (754, 756, 757, 755), (144, 18, 252, 756), (756, 252, 253, 757), (193, 759, 271, 43), (759, 761, 270, 271), (42, 269, 758, 192), (192, 758, 759, 193), (269, 268, 760, 758), (758, 760, 761, 759), (268, 54, 248, 760), (760, 248, 249, 761), (191, 763, 269, 42), (763, 765, 268, 269), (41, 267, 762, 190), (190, 762, 763, 191), (267, 266, 764, 762), (762, 764, 765, 763), (266, 53, 246, 764), (764, 246, 247, 765), (189, 767, 267, 41), (767, 769, 266, 267), (0, 105, 766, 188), (188, 766, 767, 189), (105, 104, 768, 766), (766, 768, 769, 767), (104, 19, 244, 768), (768, 244, 245, 769), (251, 771, 180, 36), (771, 773, 181, 180), (58, 283, 770, 250), (250, 770, 771, 251), (283, 282, 772, 770), (770, 772, 773, 771), (282, 61, 258, 772), (772, 258, 259, 773), (243, 775, 178, 35), (775, 777, 179, 178), (55, 277, 774, 242), (242, 774, 775, 243), (277, 276, 776, 774), (774, 776, 777, 775), (276, 58, 250, 776), (776, 250, 251, 777), (121, 779, 176, 4), (779, 781, 177, 176), (43, 271, 778, 120), (120, 778, 779, 121), (271, 270, 780, 778), (778, 780, 781, 779), (270, 55, 242, 780), (780, 242, 243, 781), (217, 783, 241, 52), (783, 785, 240, 241), (51, 239, 782, 216), (216, 782, 783, 217), (239, 238, 784, 782), (782, 784, 785, 783), (238, 21, 149, 784), (784, 149, 148, 785), (215, 787, 239, 51), (787, 789, 238, 239), (50, 237, 786, 214), (214, 786, 787, 215), (237, 236, 788, 786), (786, 788, 789, 787), (236, 22, 151, 788), (788, 151, 150, 789), (213, 791, 237, 50), (791, 793, 236, 237), (29, 165, 790, 212), (212, 790, 791, 213), (165, 164, 792, 790), (790, 792, 793, 791), (164, 7, 107, 792), (792, 107, 106, 793), (209, 795, 235, 49), (795, 797, 234, 235), (48, 233, 794, 208), (208, 794, 795, 209), (233, 232, 796, 794), (794, 796, 797, 795), (232, 51, 216, 796), (796, 216, 217, 797), (207, 799, 233, 48), (799, 801, 232, 233), (47, 231, 798, 206), (206, 798, 799, 207), (231, 230, 800, 798), (798, 800, 801, 799), (230, 50, 214, 800), (800, 214, 215, 801), (205, 803, 231, 47), (803, 805, 230, 231), (30, 167, 802, 204), (204, 802, 803, 205), (167, 166, 804, 802), (802, 804, 805, 803), (166, 29, 212, 804), (804, 212, 213, 805), (201, 807, 229, 46), (807, 809, 228, 229), (45, 227, 806, 200), (200, 806, 807, 201), (227, 226, 808, 806), (806, 808, 809, 807), (226, 48, 208, 808), (808, 208, 209, 809), (199, 811, 227, 45), (811, 813, 226, 227), (44, 225, 810, 198), (198, 810, 811, 199), (225, 224, 812, 810), (810, 812, 813, 811), (224, 47, 206, 812), (812, 206, 207, 813), (197, 815, 225, 44), (815, 817, 224, 225), (31, 169, 814, 196), (196, 814, 815, 197), (169, 168, 816, 814), (814, 816, 817, 815), (168, 30, 204, 816), (816, 204, 205, 817), (187, 819, 223, 40), (819, 821, 222, 223), (39, 221, 818, 186), (186, 818, 819, 187), (221, 220, 820, 818), (818, 820, 821, 819), (220, 45, 200, 820), (820, 200, 201, 821), (185, 823, 221, 39), (823, 825, 220, 221), (38, 219, 822, 184), (184, 822, 823, 185), (219, 218, 824, 822), (822, 824, 825, 823), (218, 44, 198, 824), (824, 198, 199, 825), (183, 827, 219, 38), (827, 829, 218, 219), (5, 113, 826, 182), (182, 826, 827, 183), (113, 112, 828, 826), (826, 828, 829, 827), (112, 31, 196, 828), (828, 196, 197, 829), (203, 831, 132, 12), (831, 833, 133, 132), (49, 235, 830, 202), (202, 830, 831, 203), (235, 234, 832, 830), (830, 832, 833, 831), (234, 52, 210, 832), (832, 210, 211, 833), (195, 835, 130, 11), (835, 837, 131, 130), (46, 229, 834, 194), (194, 834, 835, 195), (229, 228, 836, 834), (834, 836, 837, 835), (228, 49, 202, 836), (836, 202, 203, 837), (119, 839, 128, 1), (839, 841, 129, 128), (40, 223, 838, 118), (118, 838, 839, 119), (223, 222, 840, 838), (838, 840, 841, 839), (222, 46, 194, 840), (840, 194, 195, 841), (211, 843, 100, 13), (843, 845, 101, 100), (52, 241, 842, 210), (210, 842, 843, 211), (241, 240, 844, 842), (842, 844, 845, 843), (240, 20, 147, 844), (844, 147, 146, 845), (259, 847, 116, 37), (847, 849, 117, 116), (61, 289, 846, 258), (258, 846, 847, 259), (289, 288, 848, 846), (846, 848, 849, 847), (288, 26, 159, 848), (848, 159, 158, 849), (307, 851, 189, 41), (851, 853, 188, 189), (70, 337, 850, 306), (306, 850, 851, 307), (337, 336, 852, 850), (850, 852, 853, 851), (336, 8, 123, 852), (852, 123, 122, 853), (355, 855, 177, 35), (855, 857, 176, 177), (79, 385, 854, 354), (354, 854, 855, 355), (385, 384, 856, 854), (854, 856, 857, 855), (384, 34, 114, 856), (856, 114, 115, 857), (403, 859, 159, 26), (859, 861, 158, 159), (88, 433, 858, 402), (402, 858, 859, 403), (433, 432, 860, 858), (858, 860, 861, 859), (432, 25, 108, 860), (860, 108, 109, 861), (451, 863, 141, 17), (863, 865, 140, 141), (97, 481, 862, 450), (450, 862, 863, 451), (481, 480, 864, 862), (862, 864, 865, 863), (480, 16, 102, 864), (864, 102, 103, 865)])
me_cube_002.materials.append(mat_material_001)
me_cube_002.use_remesh_preserve_volume = False
me_cube_002.use_remesh_preserve_attributes = False
me_cube_002.use_mirror_vertex_groups = False
me_cube_002.update()

# ---- objects
ob_cube = bpy.data.objects.new('Cube', me_cube_002)

# ---- transforms, parenting, visibility, modifiers, constraints
ob_cube.location = (0.0, 0.0, 0.0)
ob_cube.lineart.crease_threshold = 0.0

# ---- collection membership
col_collection_1.objects.link(ob_cube)

# ---- scene / render settings (as saved in the file)
scene.frame_start = 1; scene.frame_end = 250; scene.frame_set(1)
scene.render.engine = 'BLENDER_EEVEE_NEXT'
scene.render.resolution_percentage = 50
scene.render.dither_intensity = 0.0
scene.cycles.use_denoising = False
scene.cycles.samples = 128
scene.cycles.sampling_pattern = 'TABULATED_SOBOL'
scene.cycles.light_sampling_threshold = 0.0
scene.cycles.use_adaptive_sampling = False
scene.cycles.use_light_tree = False
scene.cycles.blur_glossy = 0.0
scene.cycles.sample_clamp_indirect = 0.0
scene.view_settings.view_transform = 'Standard'
bpy.context.view_layer.update()

# ---- added for rendering (the .blend has no active camera and no usable light): camera, sun
cam_auto = bpy.data.cameras.new('AutoCamera')
cam_auto.lens = 50.0
cam_auto.sensor_width = 36.0
cam_auto.clip_end = 1000.0
ob_auto_camera = bpy.data.objects.new('AutoCamera', cam_auto)
scene.collection.objects.link(ob_auto_camera)
ob_auto_camera.location = (5.5888, -6.77838, 4.6334)
ob_auto_camera.rotation_euler = (1.09748, -7.21219e-08, 0.694738)
scene.camera = ob_auto_camera
light_auto_sun = bpy.data.lights.new('AutoSun', 'SUN')
light_auto_sun.energy = 3.0
light_auto_sun.angle = 0.0523599
ob_auto_sun = bpy.data.objects.new('AutoSun', light_auto_sun)
scene.collection.objects.link(ob_auto_sun)
ob_auto_sun.rotation_euler = (0.872665, 0.174533, 0.523599)
bpy.context.view_layer.update()
